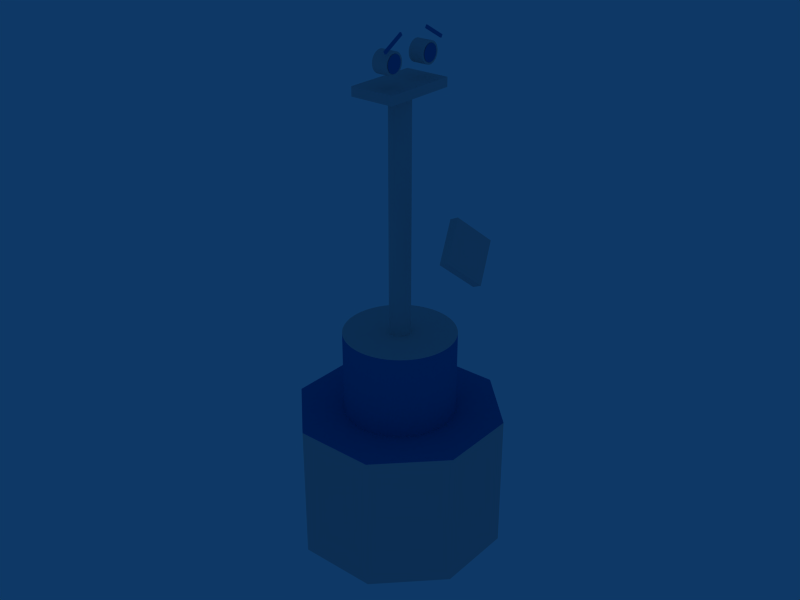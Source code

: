 # Source: robox.blend  (saved by Blender 2.46.0; exported with 4.5.12 LTS)
import bpy
from mathutils import Matrix  # noqa: F401  (used for matrix-valued properties, if any)

bpy.ops.wm.read_factory_settings(use_empty=True)
scene = bpy.context.scene
scene.name = 'Scene'

# ---- collections
col_collection_1 = bpy.data.collections.new('Collection 1'); scene.collection.children.link(col_collection_1)

# ---- materials (node trees are filled in below, after node groups)
mat_material_003 = bpy.data.materials.new('Material.003')
mat_material_003.alpha_threshold = 0.0
mat_material_003.diffuse_color = (0.0, 0.4688, 0.7465, 1.0)
mat_material_003.roughness = 0.5
mat_material_003.line_color = (0.0, 0.0, 0.0, 1.0)

# ---- material node trees

# ---- world
world_world = bpy.data.worlds.new('World'); scene.world = world_world
world_world.color = (0.05656, 0.2208, 0.4)
world_world.use_sun_shadow = False
world_world.sun_shadow_jitter_overblur = 0.0
world_world.cycles.sampling_method = 'MANUAL'
world_world.cycles.sample_map_resolution = 256

# ---- meshes
me_cylinder_002 = bpy.data.meshes.new('Cylinder.002')
me_cylinder_002.from_pydata([(0.2475, 0.2475, 0.0), (0.35, -1.139e-08, 0.0), (0.2475, -0.2475, 0.0), (-1.25e-08, -0.35, 0.0), (-0.2475, -0.2475, 0.0), (-0.35, 8.084e-09, 0.0), (-0.2475, 0.2475, 0.0), (-8.76e-08, 0.35, 0.0), (0.2475, 0.2475, 0.47), (0.35, 2.195e-07, 0.47), (0.2475, -0.2475, 0.47), (9.746e-09, -0.35, 0.47), (-0.2475, -0.2475, 0.47), (-0.35, 2.362e-07, 0.47), (-0.2475, 0.2475, 0.47), (4.743e-07, 0.35, 0.47), (1.809e-08, 3.91e-09, 0.0)], [], [(16, 0, 1), (16, 1, 2), (16, 2, 3), (16, 3, 4), (16, 4, 5), (16, 5, 6), (16, 6, 7), (7, 0, 16), (0, 8, 9, 1), (1, 9, 10, 2), (2, 10, 11, 3), (3, 11, 12, 4), (4, 12, 13, 5), (5, 13, 14, 6), (6, 14, 15, 7), (8, 0, 7, 15)])
me_cylinder_002.use_remesh_preserve_volume = False
me_cylinder_002.use_remesh_preserve_attributes = False
me_cylinder_002.use_mirror_vertex_groups = False
me_cylinder_002.update()
me_cube_001 = bpy.data.meshes.new('Cube.001')
me_cube_001.from_pydata([(1.0, 1.0, -1.0), (1.0, -1.0, -1.0), (-1.0, -1.0, -1.0), (-1.0, 1.0, -1.0), (1.0, 1.0, 1.0), (1.0, -1.0, 1.0), (-1.0, -1.0, 1.0), (-1.0, 1.0, 1.0)], [], [(0, 1, 2, 3), (4, 7, 6, 5), (0, 4, 5, 1), (1, 5, 6, 2), (2, 6, 7, 3), (4, 0, 3, 7)])
me_cube_001.use_remesh_preserve_volume = False
me_cube_001.use_remesh_preserve_attributes = False
me_cube_001.use_mirror_vertex_groups = False
me_cube_001.update()
me_cube_003 = bpy.data.meshes.new('Cube.003')
me_cube_003.from_pydata([(1.0, 1.0, -1.0), (1.0, -1.0, -1.0), (-1.0, -1.0, -1.0), (-1.0, 1.0, -1.0), (1.0, 1.0, 1.0), (1.0, -1.0, 1.0), (-1.0, -1.0, 1.0), (-1.0, 1.0, 1.0)], [], [(0, 1, 2, 3), (4, 7, 6, 5), (0, 4, 5, 1), (1, 5, 6, 2), (2, 6, 7, 3), (4, 0, 3, 7)])
me_cube_003.materials.append(mat_material_003)
me_cube_003.use_remesh_preserve_volume = False
me_cube_003.use_remesh_preserve_attributes = False
me_cube_003.use_mirror_vertex_groups = False
me_cube_003.update()
me_cube_002 = bpy.data.meshes.new('Cube.002')
me_cube_002.from_pydata([(1.0, 1.0, -1.0), (1.0, -1.0, -1.0), (-1.0, -1.0, -1.0), (-1.0, 1.0, -1.0), (1.0, 1.0, 1.0), (1.0, -1.0, 1.0), (-1.0, -1.0, 1.0), (-1.0, 1.0, 1.0)], [], [(0, 1, 2, 3), (4, 7, 6, 5), (0, 4, 5, 1), (1, 5, 6, 2), (2, 6, 7, 3), (4, 0, 3, 7)])
me_cube_002.materials.append(mat_material_003)
me_cube_002.use_remesh_preserve_volume = False
me_cube_002.use_remesh_preserve_attributes = False
me_cube_002.use_mirror_vertex_groups = False
me_cube_002.update()
me_cylinder_010 = bpy.data.meshes.new('Cylinder.010')
me_cylinder_010.from_pydata([(0.02475, 0.02475, -0.025), (0.0291, 0.01944, -0.025), (0.03234, 0.01339, -0.025), (0.03433, 0.006828, -0.025), (0.035, 2.642e-09, -0.025), (0.03433, -0.006828, -0.025), (0.03234, -0.01339, -0.025), (0.0291, -0.01944, -0.025), (0.02475, -0.02475, -0.025), (0.01944, -0.0291, -0.025), (0.01339, -0.03234, -0.025), (0.006828, -0.03433, -0.025), (-1.14e-08, -0.035, -0.025), (-0.006828, -0.03433, -0.025), (-0.01339, -0.03234, -0.025), (-0.01944, -0.0291, -0.025), (-0.02475, -0.02475, -0.025), (-0.0291, -0.01944, -0.025), (-0.03234, -0.01339, -0.025), (-0.03433, -0.006828, -0.025), (-0.035, 3.38e-08, -0.025), (-0.03433, 0.006828, -0.025), (-0.03234, 0.01339, -0.025), (-0.0291, 0.01944, -0.025), (-0.02475, 0.02475, -0.025), (-0.01944, 0.0291, -0.025), (-0.01339, 0.03234, -0.025), (-0.006828, 0.03433, -0.025), (5.619e-08, 0.035, -0.025), (0.006828, 0.03433, -0.025), (0.01339, 0.03234, -0.025), (0.01945, 0.0291, -0.025), (0.02475, 0.02475, 0.025), (0.0291, 0.01944, 0.025), (0.03234, 0.01339, 0.025), (0.03433, 0.006828, 0.025), (0.035, -7.858e-08, 0.025), (0.03433, -0.006828, 0.025), (0.03234, -0.01339, 0.025), (0.0291, -0.01944, 0.025), (0.02475, -0.02475, 0.025), (0.01944, -0.0291, 0.025), (0.01339, -0.03234, 0.025), (0.006828, -0.03433, 0.025), (3.254e-08, -0.035, 0.025), (-0.006828, -0.03433, 0.025), (-0.01339, -0.03234, 0.025), (-0.01944, -0.0291, 0.025), (-0.02475, -0.02475, 0.025), (-0.0291, -0.01945, 0.025), (-0.03234, -0.01339, 0.025), (-0.03433, -0.006828, 0.025), (-0.035, -1.437e-07, 0.025), (-0.03433, 0.006828, 0.025), (-0.03234, 0.01339, 0.025), (-0.0291, 0.01944, 0.025), (-0.02475, 0.02475, 0.025), (-0.01945, 0.0291, 0.025), (-0.01339, 0.03234, 0.025), (-0.006828, 0.03433, 0.025), (-2.548e-07, 0.035, 0.025), (0.006828, 0.03433, 0.025), (0.01339, 0.03234, 0.025), (0.01944, 0.0291, 0.025), (0.0, 0.0, -0.025), (0.0, 0.0, 0.025)], [], [(64, 0, 1), (65, 33, 32), (64, 1, 2), (65, 34, 33), (64, 2, 3), (65, 35, 34), (64, 3, 4), (65, 36, 35), (64, 4, 5), (65, 37, 36), (64, 5, 6), (65, 38, 37), (64, 6, 7), (65, 39, 38), (64, 7, 8), (65, 40, 39), (64, 8, 9), (65, 41, 40), (64, 9, 10), (65, 42, 41), (64, 10, 11), (65, 43, 42), (64, 11, 12), (65, 44, 43), (64, 12, 13), (65, 45, 44), (64, 13, 14), (65, 46, 45), (64, 14, 15), (65, 47, 46), (64, 15, 16), (65, 48, 47), (64, 16, 17), (65, 49, 48), (64, 17, 18), (65, 50, 49), (64, 18, 19), (65, 51, 50), (64, 19, 20), (65, 52, 51), (64, 20, 21), (65, 53, 52), (64, 21, 22), (65, 54, 53), (64, 22, 23), (65, 55, 54), (64, 23, 24), (65, 56, 55), (64, 24, 25), (65, 57, 56), (64, 25, 26), (65, 58, 57), (64, 26, 27), (65, 59, 58), (64, 27, 28), (65, 60, 59), (64, 28, 29), (65, 61, 60), (64, 29, 30), (65, 62, 61), (64, 30, 31), (65, 63, 62), (31, 0, 64), (65, 32, 63), (0, 32, 33, 1), (1, 33, 34, 2), (2, 34, 35, 3), (3, 35, 36, 4), (4, 36, 37, 5), (5, 37, 38, 6), (6, 38, 39, 7), (7, 39, 40, 8), (8, 40, 41, 9), (9, 41, 42, 10), (10, 42, 43, 11), (11, 43, 44, 12), (12, 44, 45, 13), (13, 45, 46, 14), (14, 46, 47, 15), (15, 47, 48, 16), (16, 48, 49, 17), (17, 49, 50, 18), (18, 50, 51, 19), (19, 51, 52, 20), (20, 52, 53, 21), (21, 53, 54, 22), (22, 54, 55, 23), (23, 55, 56, 24), (24, 56, 57, 25), (25, 57, 58, 26), (26, 58, 59, 27), (27, 59, 60, 28), (28, 60, 61, 29), (29, 61, 62, 30), (30, 62, 63, 31), (32, 0, 31, 63)])
me_cylinder_010.use_remesh_preserve_volume = False
me_cylinder_010.use_remesh_preserve_attributes = False
me_cylinder_010.use_mirror_vertex_groups = False
me_cylinder_010.update()
me_cylinder_011 = bpy.data.meshes.new('Cylinder.011')
me_cylinder_011.from_pydata([(0.02475, 0.02475, 7.451e-09), (0.0291, 0.01944, 7.451e-09), (0.03234, 0.01339, 7.451e-09), (0.03433, 0.006828, 7.451e-09), (0.035, -1.286e-08, 7.451e-09), (0.03433, -0.006828, 7.451e-09), (0.03234, -0.01339, 7.451e-09), (0.0291, -0.01944, 7.451e-09), (0.02475, -0.02475, 7.451e-09), (0.01944, -0.0291, 7.451e-09), (0.01339, -0.03234, 7.451e-09), (0.006828, -0.03433, 7.451e-09), (3.066e-08, -0.035, 7.451e-09), (-0.006828, -0.03433, 7.451e-09), (-0.01339, -0.03234, 7.451e-09), (-0.01944, -0.0291, 7.451e-09), (-0.02475, -0.02475, 7.451e-09), (-0.0291, -0.01944, 7.451e-09), (-0.03234, -0.01339, 7.451e-09), (-0.03433, -0.006828, 7.451e-09), (-0.035, -7.795e-08, 7.451e-09), (-0.03433, 0.006828, 7.451e-09), (-0.03234, 0.01339, 7.451e-09), (-0.0291, 0.01944, 7.451e-09), (-0.02475, 0.02475, 7.451e-09), (-0.01945, 0.0291, 7.451e-09), (-0.01339, 0.03234, 7.451e-09), (-0.006828, 0.03433, 7.451e-09), (-2.567e-07, 0.035, 7.451e-09), (0.006828, 0.03433, 7.451e-09), (0.01339, 0.03234, 7.451e-09), (0.01944, 0.0291, 7.451e-09), (-1.887e-09, 6.571e-08, 7.451e-09)], [], [(1, 0, 32), (32, 2, 1), (32, 3, 2), (32, 4, 3), (32, 5, 4), (32, 6, 5), (32, 7, 6), (32, 8, 7), (32, 9, 8), (32, 10, 9), (32, 11, 10), (32, 12, 11), (32, 13, 12), (32, 14, 13), (32, 15, 14), (32, 16, 15), (32, 17, 16), (32, 18, 17), (32, 19, 18), (32, 20, 19), (32, 21, 20), (32, 22, 21), (32, 23, 22), (32, 24, 23), (32, 25, 24), (32, 26, 25), (32, 27, 26), (32, 28, 27), (32, 29, 28), (32, 30, 29), (32, 31, 30), (32, 0, 31)])
me_cylinder_011.materials.append(mat_material_003)
me_cylinder_011.use_remesh_preserve_volume = False
me_cylinder_011.use_remesh_preserve_attributes = False
me_cylinder_011.use_mirror_vertex_groups = False
me_cylinder_011.update()
me_cylinder_008 = bpy.data.meshes.new('Cylinder.008')
me_cylinder_008.from_pydata([(0.02475, 0.02475, -0.025), (0.0291, 0.01944, -0.025), (0.03234, 0.01339, -0.025), (0.03433, 0.006828, -0.025), (0.035, 2.642e-09, -0.025), (0.03433, -0.006828, -0.025), (0.03234, -0.01339, -0.025), (0.0291, -0.01944, -0.025), (0.02475, -0.02475, -0.025), (0.01944, -0.0291, -0.025), (0.01339, -0.03234, -0.025), (0.006828, -0.03433, -0.025), (-1.14e-08, -0.035, -0.025), (-0.006828, -0.03433, -0.025), (-0.01339, -0.03234, -0.025), (-0.01944, -0.0291, -0.025), (-0.02475, -0.02475, -0.025), (-0.0291, -0.01944, -0.025), (-0.03234, -0.01339, -0.025), (-0.03433, -0.006828, -0.025), (-0.035, 3.38e-08, -0.025), (-0.03433, 0.006828, -0.025), (-0.03234, 0.01339, -0.025), (-0.0291, 0.01944, -0.025), (-0.02475, 0.02475, -0.025), (-0.01944, 0.0291, -0.025), (-0.01339, 0.03234, -0.025), (-0.006828, 0.03433, -0.025), (5.619e-08, 0.035, -0.025), (0.006828, 0.03433, -0.025), (0.01339, 0.03234, -0.025), (0.01945, 0.0291, -0.025), (0.02475, 0.02475, 0.025), (0.0291, 0.01944, 0.025), (0.03234, 0.01339, 0.025), (0.03433, 0.006828, 0.025), (0.035, -7.858e-08, 0.025), (0.03433, -0.006828, 0.025), (0.03234, -0.01339, 0.025), (0.0291, -0.01944, 0.025), (0.02475, -0.02475, 0.025), (0.01944, -0.0291, 0.025), (0.01339, -0.03234, 0.025), (0.006828, -0.03433, 0.025), (3.254e-08, -0.035, 0.025), (-0.006828, -0.03433, 0.025), (-0.01339, -0.03234, 0.025), (-0.01944, -0.0291, 0.025), (-0.02475, -0.02475, 0.025), (-0.0291, -0.01945, 0.025), (-0.03234, -0.01339, 0.025), (-0.03433, -0.006828, 0.025), (-0.035, -1.437e-07, 0.025), (-0.03433, 0.006828, 0.025), (-0.03234, 0.01339, 0.025), (-0.0291, 0.01944, 0.025), (-0.02475, 0.02475, 0.025), (-0.01945, 0.0291, 0.025), (-0.01339, 0.03234, 0.025), (-0.006828, 0.03433, 0.025), (-2.548e-07, 0.035, 0.025), (0.006828, 0.03433, 0.025), (0.01339, 0.03234, 0.025), (0.01944, 0.0291, 0.025), (0.0, 0.0, -0.025), (0.0, 0.0, 0.025)], [], [(64, 0, 1), (65, 33, 32), (64, 1, 2), (65, 34, 33), (64, 2, 3), (65, 35, 34), (64, 3, 4), (65, 36, 35), (64, 4, 5), (65, 37, 36), (64, 5, 6), (65, 38, 37), (64, 6, 7), (65, 39, 38), (64, 7, 8), (65, 40, 39), (64, 8, 9), (65, 41, 40), (64, 9, 10), (65, 42, 41), (64, 10, 11), (65, 43, 42), (64, 11, 12), (65, 44, 43), (64, 12, 13), (65, 45, 44), (64, 13, 14), (65, 46, 45), (64, 14, 15), (65, 47, 46), (64, 15, 16), (65, 48, 47), (64, 16, 17), (65, 49, 48), (64, 17, 18), (65, 50, 49), (64, 18, 19), (65, 51, 50), (64, 19, 20), (65, 52, 51), (64, 20, 21), (65, 53, 52), (64, 21, 22), (65, 54, 53), (64, 22, 23), (65, 55, 54), (64, 23, 24), (65, 56, 55), (64, 24, 25), (65, 57, 56), (64, 25, 26), (65, 58, 57), (64, 26, 27), (65, 59, 58), (64, 27, 28), (65, 60, 59), (64, 28, 29), (65, 61, 60), (64, 29, 30), (65, 62, 61), (64, 30, 31), (65, 63, 62), (31, 0, 64), (65, 32, 63), (0, 32, 33, 1), (1, 33, 34, 2), (2, 34, 35, 3), (3, 35, 36, 4), (4, 36, 37, 5), (5, 37, 38, 6), (6, 38, 39, 7), (7, 39, 40, 8), (8, 40, 41, 9), (9, 41, 42, 10), (10, 42, 43, 11), (11, 43, 44, 12), (12, 44, 45, 13), (13, 45, 46, 14), (14, 46, 47, 15), (15, 47, 48, 16), (16, 48, 49, 17), (17, 49, 50, 18), (18, 50, 51, 19), (19, 51, 52, 20), (20, 52, 53, 21), (21, 53, 54, 22), (22, 54, 55, 23), (23, 55, 56, 24), (24, 56, 57, 25), (25, 57, 58, 26), (26, 58, 59, 27), (27, 59, 60, 28), (28, 60, 61, 29), (29, 61, 62, 30), (30, 62, 63, 31), (32, 0, 31, 63)])
me_cylinder_008.use_remesh_preserve_volume = False
me_cylinder_008.use_remesh_preserve_attributes = False
me_cylinder_008.use_mirror_vertex_groups = False
me_cylinder_008.update()
me_cylinder_009 = bpy.data.meshes.new('Cylinder.009')
me_cylinder_009.from_pydata([(0.02475, 0.02475, 7.451e-09), (0.0291, 0.01944, 7.451e-09), (0.03234, 0.01339, 7.451e-09), (0.03433, 0.006828, 7.451e-09), (0.035, -1.286e-08, 7.451e-09), (0.03433, -0.006828, 7.451e-09), (0.03234, -0.01339, 7.451e-09), (0.0291, -0.01944, 7.451e-09), (0.02475, -0.02475, 7.451e-09), (0.01944, -0.0291, 7.451e-09), (0.01339, -0.03234, 7.451e-09), (0.006828, -0.03433, 7.451e-09), (3.066e-08, -0.035, 7.451e-09), (-0.006828, -0.03433, 7.451e-09), (-0.01339, -0.03234, 7.451e-09), (-0.01944, -0.0291, 7.451e-09), (-0.02475, -0.02475, 7.451e-09), (-0.0291, -0.01944, 7.451e-09), (-0.03234, -0.01339, 7.451e-09), (-0.03433, -0.006828, 7.451e-09), (-0.035, -7.795e-08, 7.451e-09), (-0.03433, 0.006828, 7.451e-09), (-0.03234, 0.01339, 7.451e-09), (-0.0291, 0.01944, 7.451e-09), (-0.02475, 0.02475, 7.451e-09), (-0.01945, 0.0291, 7.451e-09), (-0.01339, 0.03234, 7.451e-09), (-0.006828, 0.03433, 7.451e-09), (-2.567e-07, 0.035, 7.451e-09), (0.006828, 0.03433, 7.451e-09), (0.01339, 0.03234, 7.451e-09), (0.01944, 0.0291, 7.451e-09), (-1.887e-09, 6.571e-08, 7.451e-09)], [], [(1, 0, 32), (32, 2, 1), (32, 3, 2), (32, 4, 3), (32, 5, 4), (32, 6, 5), (32, 7, 6), (32, 8, 7), (32, 9, 8), (32, 10, 9), (32, 11, 10), (32, 12, 11), (32, 13, 12), (32, 14, 13), (32, 15, 14), (32, 16, 15), (32, 17, 16), (32, 18, 17), (32, 19, 18), (32, 20, 19), (32, 21, 20), (32, 22, 21), (32, 23, 22), (32, 24, 23), (32, 25, 24), (32, 26, 25), (32, 27, 26), (32, 28, 27), (32, 29, 28), (32, 30, 29), (32, 31, 30), (32, 0, 31)])
me_cylinder_009.materials.append(mat_material_003)
me_cylinder_009.use_remesh_preserve_volume = False
me_cylinder_009.use_remesh_preserve_attributes = False
me_cylinder_009.use_mirror_vertex_groups = False
me_cylinder_009.update()
me_cube = bpy.data.meshes.new('Cube')
me_cube.from_pydata([(1.0, 1.0, -1.0), (1.0, -1.0, -1.0), (-1.0, -1.0, -1.0), (-1.0, 1.0, -1.0), (1.0, 1.0, 1.0), (1.0, -1.0, 1.0), (-1.0, -1.0, 1.0), (-1.0, 1.0, 1.0)], [], [(0, 1, 2, 3), (4, 7, 6, 5), (0, 4, 5, 1), (1, 5, 6, 2), (2, 6, 7, 3), (4, 0, 3, 7)])
me_cube.use_remesh_preserve_volume = False
me_cube.use_remesh_preserve_attributes = False
me_cube.use_mirror_vertex_groups = False
me_cube.update()
me_cylinder_005 = bpy.data.meshes.new('Cylinder.005')
me_cylinder_005.from_pydata([(0.1308, 0.1308, 0.14), (0.143, 0.1174, 0.14), (0.1538, 0.1028, 0.14), (0.1632, 0.08721, 0.14), (0.1709, 0.0708, 0.14), (0.177, 0.0537, 0.14), (0.1814, 0.03609, 0.14), (0.1841, 0.01813, 0.14), (0.185, 1.261e-06, 0.14), (0.1841, -0.01813, 0.14), (0.1814, -0.03609, 0.14), (0.177, -0.0537, 0.14), (0.1709, -0.0708, 0.14), (0.1632, -0.08721, 0.14), (0.1538, -0.1028, 0.14), (0.143, -0.1174, 0.14), (0.1308, -0.1308, 0.14), (0.1174, -0.143, 0.14), (0.1028, -0.1538, 0.14), (0.08721, -0.1632, 0.14), (0.0708, -0.1709, 0.14), (0.0537, -0.177, 0.14), (0.03609, -0.1814, 0.14), (0.01813, -0.1841, 0.14), (5.249e-07, -0.185, 0.14), (-0.01813, -0.1841, 0.14), (-0.03609, -0.1814, 0.14), (-0.0537, -0.177, 0.14), (-0.0708, -0.1709, 0.14), (-0.08721, -0.1632, 0.14), (-0.1028, -0.1538, 0.14), (-0.1174, -0.143, 0.14), (-0.1308, -0.1308, 0.14), (-0.143, -0.1174, 0.14), (-0.1538, -0.1028, 0.14), (-0.1632, -0.08721, 0.14), (-0.1709, -0.0708, 0.14), (-0.177, -0.0537, 0.14), (-0.1814, -0.03609, 0.14), (-0.1841, -0.01813, 0.14), (-0.185, 2.992e-07, 0.14), (-0.1841, 0.01813, 0.14), (-0.1814, 0.03609, 0.14), (-0.177, 0.0537, 0.14), (-0.1709, 0.0708, 0.14), (-0.1632, 0.08721, 0.14), (-0.1538, 0.1028, 0.14), (-0.143, 0.1174, 0.14), (-0.1308, 0.1308, 0.14), (-0.1174, 0.143, 0.14), (-0.1028, 0.1538, 0.14), (-0.08721, 0.1632, 0.14), (-0.0708, 0.1709, 0.14), (-0.0537, 0.177, 0.14), (-0.03609, 0.1814, 0.14), (-0.01813, 0.1841, 0.14), (1.123e-06, 0.185, 0.14), (0.01813, 0.1841, 0.14), (0.03609, 0.1814, 0.14), (0.0537, 0.177, 0.14), (0.0708, 0.1709, 0.14), (0.08721, 0.1632, 0.14), (0.1028, 0.1538, 0.14), (0.1174, 0.143, 0.14), (0.0, 0.0, 0.14)], [], [(1, 0, 64), (64, 2, 1), (64, 3, 2), (64, 4, 3), (64, 5, 4), (64, 6, 5), (64, 7, 6), (64, 8, 7), (64, 9, 8), (64, 10, 9), (64, 11, 10), (64, 12, 11), (64, 13, 12), (64, 14, 13), (64, 15, 14), (64, 16, 15), (64, 17, 16), (64, 18, 17), (64, 19, 18), (64, 20, 19), (64, 21, 20), (64, 22, 21), (64, 23, 22), (64, 24, 23), (64, 25, 24), (64, 26, 25), (64, 27, 26), (64, 28, 27), (64, 29, 28), (64, 30, 29), (64, 31, 30), (64, 32, 31), (64, 33, 32), (64, 34, 33), (64, 35, 34), (64, 36, 35), (64, 37, 36), (64, 38, 37), (64, 39, 38), (64, 40, 39), (64, 41, 40), (64, 42, 41), (64, 43, 42), (64, 44, 43), (64, 45, 44), (64, 46, 45), (64, 47, 46), (64, 48, 47), (64, 49, 48), (64, 50, 49), (64, 51, 50), (64, 52, 51), (64, 53, 52), (64, 54, 53), (64, 55, 54), (64, 56, 55), (64, 57, 56), (64, 58, 57), (64, 59, 58), (64, 60, 59), (64, 61, 60), (64, 62, 61), (64, 63, 62), (64, 0, 63)])
me_cylinder_005.use_remesh_preserve_volume = False
me_cylinder_005.use_remesh_preserve_attributes = False
me_cylinder_005.use_mirror_vertex_groups = False
me_cylinder_005.update()
me_cylinder_004 = bpy.data.meshes.new('Cylinder.004')
me_cylinder_004.from_pydata([(0.2475, 0.2475, 0.47), (0.35, 2.195e-07, 0.47), (0.2475, -0.2475, 0.47), (9.746e-09, -0.35, 0.47), (-0.2475, -0.2475, 0.47), (-0.35, 2.362e-07, 0.47), (-0.2475, 0.2475, 0.47), (4.743e-07, 0.35, 0.47), (1.809e-08, 3.91e-09, 0.47), (4.743e-07, 0.35, 0.47), (-0.2475, 0.2475, 0.47), (-0.35, 2.362e-07, 0.47), (-0.2475, -0.2475, 0.47), (9.746e-09, -0.35, 0.47), (0.2475, -0.2475, 0.47), (0.35, 2.195e-07, 0.47), (0.2475, 0.2475, 0.47)], [(0, 1), (1, 2), (2, 3), (3, 4), (4, 5), (5, 6), (6, 7), (0, 7)], [(8, 16, 9), (8, 9, 10), (8, 10, 11), (8, 11, 12), (8, 12, 13), (8, 13, 14), (8, 14, 15), (8, 15, 16)])
me_cylinder_004.materials.append(mat_material_003)
me_cylinder_004.use_remesh_preserve_volume = False
me_cylinder_004.use_remesh_preserve_attributes = False
me_cylinder_004.use_mirror_vertex_groups = False
me_cylinder_004.update()
me_cylinder_003 = bpy.data.meshes.new('Cylinder.003')
me_cylinder_003.from_pydata([(0.02475, 0.02475, -0.4), (0.02706, 0.0222, -0.4), (0.0291, 0.01944, -0.4), (0.03087, 0.0165, -0.4), (0.03234, 0.01339, -0.4), (0.03349, 0.01016, -0.4), (0.03433, 0.006828, -0.4), (0.03483, 0.003431, -0.4), (0.035, -5.702e-09, -0.4), (0.03483, -0.003431, -0.4), (0.03433, -0.006828, -0.4), (0.03349, -0.01016, -0.4), (0.03234, -0.01339, -0.4), (0.03087, -0.0165, -0.4), (0.0291, -0.01944, -0.4), (0.02706, -0.0222, -0.4), (0.02475, -0.02475, -0.4), (0.0222, -0.02706, -0.4), (0.01944, -0.0291, -0.4), (0.0165, -0.03087, -0.4), (0.01339, -0.03234, -0.4), (0.01016, -0.03349, -0.4), (0.006828, -0.03433, -0.4), (0.003431, -0.03483, -0.4), (-2.809e-08, -0.035, -0.4), (-0.003431, -0.03483, -0.4), (-0.006828, -0.03433, -0.4), (-0.01016, -0.03349, -0.4), (-0.01339, -0.03234, -0.4), (-0.0165, -0.03087, -0.4), (-0.01944, -0.0291, -0.4), (-0.0222, -0.02706, -0.4), (-0.02475, -0.02475, -0.4), (-0.02706, -0.0222, -0.4), (-0.0291, -0.01944, -0.4), (-0.03087, -0.0165, -0.4), (-0.03234, -0.01339, -0.4), (-0.03349, -0.01016, -0.4), (-0.03433, -0.006828, -0.4), (-0.03483, -0.003431, -0.4), (-0.035, -1.627e-08, -0.4), (-0.03483, 0.003431, -0.4), (-0.03433, 0.006828, -0.4), (-0.03349, 0.01016, -0.4), (-0.03234, 0.01339, -0.4), (-0.03087, 0.0165, -0.4), (-0.0291, 0.01944, -0.4), (-0.02706, 0.0222, -0.4), (-0.02475, 0.02475, -0.4), (-0.0222, 0.02706, -0.4), (-0.01945, 0.0291, -0.4), (-0.0165, 0.03087, -0.4), (-0.01339, 0.03234, -0.4), (-0.01016, 0.03349, -0.4), (-0.006828, 0.03433, -0.4), (-0.003431, 0.03483, -0.4), (-1.274e-07, 0.035, -0.4), (0.00343, 0.03483, -0.4), (0.006828, 0.03433, -0.4), (0.01016, 0.03349, -0.4), (0.01339, 0.03234, -0.4), (0.0165, 0.03087, -0.4), (0.01944, 0.0291, -0.4), (0.0222, 0.02706, -0.4), (0.02475, 0.02475, 0.4), (0.02706, 0.0222, 0.4), (0.0291, 0.01945, 0.4), (0.03087, 0.0165, 0.4), (0.03234, 0.01339, 0.4), (0.03349, 0.01016, 0.4), (0.03433, 0.006828, 0.4), (0.03483, 0.003431, 0.4), (0.035, 2.385e-07, 0.4), (0.03483, -0.00343, 0.4), (0.03433, -0.006828, 0.4), (0.03349, -0.01016, 0.4), (0.03234, -0.01339, 0.4), (0.03087, -0.0165, 0.4), (0.0291, -0.01944, 0.4), (0.02706, -0.0222, 0.4), (0.02475, -0.02475, 0.4), (0.0222, -0.02706, 0.4), (0.01945, -0.0291, 0.4), (0.0165, -0.03087, 0.4), (0.01339, -0.03234, 0.4), (0.01016, -0.03349, 0.4), (0.006828, -0.03433, 0.4), (0.003431, -0.03483, 0.4), (9.93e-08, -0.035, 0.4), (-0.003431, -0.03483, 0.4), (-0.006828, -0.03433, 0.4), (-0.01016, -0.03349, 0.4), (-0.01339, -0.03234, 0.4), (-0.0165, -0.03087, 0.4), (-0.01944, -0.0291, 0.4), (-0.0222, -0.02706, 0.4), (-0.02475, -0.02475, 0.4), (-0.02706, -0.0222, 0.4), (-0.0291, -0.01944, 0.4), (-0.03087, -0.0165, 0.4), (-0.03234, -0.01339, 0.4), (-0.03349, -0.01016, 0.4), (-0.03433, -0.006828, 0.4), (-0.03483, -0.003431, 0.4), (-0.035, 5.66e-08, 0.4), (-0.03483, 0.003431, 0.4), (-0.03433, 0.006828, 0.4), (-0.03349, 0.01016, 0.4), (-0.03234, 0.01339, 0.4), (-0.03087, 0.0165, 0.4), (-0.0291, 0.01945, 0.4), (-0.02706, 0.0222, 0.4), (-0.02475, 0.02475, 0.4), (-0.0222, 0.02706, 0.4), (-0.01944, 0.0291, 0.4), (-0.0165, 0.03087, 0.4), (-0.01339, 0.03234, 0.4), (-0.01016, 0.03349, 0.4), (-0.006828, 0.03433, 0.4), (-0.00343, 0.03483, 0.4), (2.125e-07, 0.035, 0.4), (0.003431, 0.03483, 0.4), (0.006828, 0.03433, 0.4), (0.01016, 0.03349, 0.4), (0.01339, 0.03234, 0.4), (0.0165, 0.03087, 0.4), (0.01945, 0.0291, 0.4), (0.0222, 0.02706, 0.4), (0.0, 0.0, -0.4), (0.0, 0.0, 0.4)], [], [(128, 0, 1), (129, 65, 64), (128, 1, 2), (129, 66, 65), (128, 2, 3), (129, 67, 66), (128, 3, 4), (129, 68, 67), (128, 4, 5), (129, 69, 68), (128, 5, 6), (129, 70, 69), (128, 6, 7), (129, 71, 70), (128, 7, 8), (129, 72, 71), (128, 8, 9), (129, 73, 72), (128, 9, 10), (129, 74, 73), (128, 10, 11), (129, 75, 74), (128, 11, 12), (129, 76, 75), (128, 12, 13), (129, 77, 76), (128, 13, 14), (129, 78, 77), (128, 14, 15), (129, 79, 78), (128, 15, 16), (129, 80, 79), (128, 16, 17), (129, 81, 80), (128, 17, 18), (129, 82, 81), (128, 18, 19), (129, 83, 82), (128, 19, 20), (129, 84, 83), (128, 20, 21), (129, 85, 84), (128, 21, 22), (129, 86, 85), (128, 22, 23), (129, 87, 86), (128, 23, 24), (129, 88, 87), (128, 24, 25), (129, 89, 88), (128, 25, 26), (129, 90, 89), (128, 26, 27), (129, 91, 90), (128, 27, 28), (129, 92, 91), (128, 28, 29), (129, 93, 92), (128, 29, 30), (129, 94, 93), (128, 30, 31), (129, 95, 94), (128, 31, 32), (129, 96, 95), (128, 32, 33), (129, 97, 96), (128, 33, 34), (129, 98, 97), (128, 34, 35), (129, 99, 98), (128, 35, 36), (129, 100, 99), (128, 36, 37), (129, 101, 100), (128, 37, 38), (129, 102, 101), (128, 38, 39), (129, 103, 102), (128, 39, 40), (129, 104, 103), (128, 40, 41), (129, 105, 104), (128, 41, 42), (129, 106, 105), (128, 42, 43), (129, 107, 106), (128, 43, 44), (129, 108, 107), (128, 44, 45), (129, 109, 108), (128, 45, 46), (129, 110, 109), (128, 46, 47), (129, 111, 110), (128, 47, 48), (129, 112, 111), (128, 48, 49), (129, 113, 112), (128, 49, 50), (129, 114, 113), (128, 50, 51), (129, 115, 114), (128, 51, 52), (129, 116, 115), (128, 52, 53), (129, 117, 116), (128, 53, 54), (129, 118, 117), (128, 54, 55), (129, 119, 118), (128, 55, 56), (129, 120, 119), (128, 56, 57), (129, 121, 120), (128, 57, 58), (129, 122, 121), (128, 58, 59), (129, 123, 122), (128, 59, 60), (129, 124, 123), (128, 60, 61), (129, 125, 124), (128, 61, 62), (129, 126, 125), (128, 62, 63), (129, 127, 126), (63, 0, 128), (129, 64, 127), (0, 64, 65, 1), (1, 65, 66, 2), (2, 66, 67, 3), (3, 67, 68, 4), (4, 68, 69, 5), (5, 69, 70, 6), (6, 70, 71, 7), (7, 71, 72, 8), (8, 72, 73, 9), (9, 73, 74, 10), (10, 74, 75, 11), (11, 75, 76, 12), (12, 76, 77, 13), (13, 77, 78, 14), (14, 78, 79, 15), (15, 79, 80, 16), (16, 80, 81, 17), (17, 81, 82, 18), (18, 82, 83, 19), (19, 83, 84, 20), (20, 84, 85, 21), (21, 85, 86, 22), (22, 86, 87, 23), (23, 87, 88, 24), (24, 88, 89, 25), (25, 89, 90, 26), (26, 90, 91, 27), (27, 91, 92, 28), (28, 92, 93, 29), (29, 93, 94, 30), (30, 94, 95, 31), (31, 95, 96, 32), (32, 96, 97, 33), (33, 97, 98, 34), (34, 98, 99, 35), (35, 99, 100, 36), (36, 100, 101, 37), (37, 101, 102, 38), (38, 102, 103, 39), (39, 103, 104, 40), (40, 104, 105, 41), (41, 105, 106, 42), (42, 106, 107, 43), (43, 107, 108, 44), (44, 108, 109, 45), (45, 109, 110, 46), (46, 110, 111, 47), (47, 111, 112, 48), (48, 112, 113, 49), (49, 113, 114, 50), (50, 114, 115, 51), (51, 115, 116, 52), (52, 116, 117, 53), (53, 117, 118, 54), (54, 118, 119, 55), (55, 119, 120, 56), (56, 120, 121, 57), (57, 121, 122, 58), (58, 122, 123, 59), (59, 123, 124, 60), (60, 124, 125, 61), (61, 125, 126, 62), (62, 126, 127, 63), (64, 0, 63, 127)])
me_cylinder_003.use_remesh_preserve_volume = False
me_cylinder_003.use_remesh_preserve_attributes = False
me_cylinder_003.use_mirror_vertex_groups = False
me_cylinder_003.update()
me_cylinder_001 = bpy.data.meshes.new('Cylinder.001')
me_cylinder_001.from_pydata([(0.1308, 0.1308, -0.14), (0.143, 0.1174, -0.14), (0.1538, 0.1028, -0.14), (0.1632, 0.08721, -0.14), (0.1709, 0.0708, -0.14), (0.177, 0.0537, -0.14), (0.1814, 0.03609, -0.14), (0.1841, 0.01813, -0.14), (0.185, -3.014e-08, -0.14), (0.1841, -0.01813, -0.14), (0.1814, -0.03609, -0.14), (0.177, -0.0537, -0.14), (0.1709, -0.0708, -0.14), (0.1632, -0.08721, -0.14), (0.1538, -0.1028, -0.14), (0.143, -0.1174, -0.14), (0.1308, -0.1308, -0.14), (0.1174, -0.143, -0.14), (0.1028, -0.1538, -0.14), (0.08721, -0.1632, -0.14), (0.0708, -0.1709, -0.14), (0.0537, -0.177, -0.14), (0.03609, -0.1814, -0.14), (0.01813, -0.1841, -0.14), (-1.485e-07, -0.185, -0.14), (-0.01813, -0.1841, -0.14), (-0.03609, -0.1814, -0.14), (-0.0537, -0.177, -0.14), (-0.0708, -0.1709, -0.14), (-0.08721, -0.1632, -0.14), (-0.1028, -0.1538, -0.14), (-0.1174, -0.143, -0.14), (-0.1308, -0.1308, -0.14), (-0.143, -0.1174, -0.14), (-0.1538, -0.1028, -0.14), (-0.1632, -0.08721, -0.14), (-0.1709, -0.0708, -0.14), (-0.177, -0.0537, -0.14), (-0.1814, -0.03609, -0.14), (-0.1841, -0.01813, -0.14), (-0.185, -8.601e-08, -0.14), (-0.1841, 0.01813, -0.14), (-0.1814, 0.03609, -0.14), (-0.177, 0.0537, -0.14), (-0.1709, 0.0708, -0.14), (-0.1632, 0.08721, -0.14), (-0.1538, 0.1028, -0.14), (-0.143, 0.1174, -0.14), (-0.1308, 0.1308, -0.14), (-0.1174, 0.143, -0.14), (-0.1028, 0.1538, -0.14), (-0.08721, 0.1632, -0.14), (-0.0708, 0.1709, -0.14), (-0.0537, 0.177, -0.14), (-0.03609, 0.1814, -0.14), (-0.01813, 0.1841, -0.14), (-6.734e-07, 0.185, -0.14), (0.01813, 0.1841, -0.14), (0.03609, 0.1814, -0.14), (0.0537, 0.177, -0.14), (0.0708, 0.1709, -0.14), (0.08721, 0.1632, -0.14), (0.1028, 0.1538, -0.14), (0.1174, 0.143, -0.14), (0.1308, 0.1308, 0.14), (0.143, 0.1174, 0.14), (0.1538, 0.1028, 0.14), (0.1632, 0.08721, 0.14), (0.1709, 0.0708, 0.14), (0.177, 0.0537, 0.14), (0.1814, 0.03609, 0.14), (0.1841, 0.01813, 0.14), (0.185, 1.261e-06, 0.14), (0.1841, -0.01813, 0.14), (0.1814, -0.03609, 0.14), (0.177, -0.0537, 0.14), (0.1709, -0.0708, 0.14), (0.1632, -0.08721, 0.14), (0.1538, -0.1028, 0.14), (0.143, -0.1174, 0.14), (0.1308, -0.1308, 0.14), (0.1174, -0.143, 0.14), (0.1028, -0.1538, 0.14), (0.08721, -0.1632, 0.14), (0.0708, -0.1709, 0.14), (0.0537, -0.177, 0.14), (0.03609, -0.1814, 0.14), (0.01813, -0.1841, 0.14), (5.249e-07, -0.185, 0.14), (-0.01813, -0.1841, 0.14), (-0.03609, -0.1814, 0.14), (-0.0537, -0.177, 0.14), (-0.0708, -0.1709, 0.14), (-0.08721, -0.1632, 0.14), (-0.1028, -0.1538, 0.14), (-0.1174, -0.143, 0.14), (-0.1308, -0.1308, 0.14), (-0.143, -0.1174, 0.14), (-0.1538, -0.1028, 0.14), (-0.1632, -0.08721, 0.14), (-0.1709, -0.0708, 0.14), (-0.177, -0.0537, 0.14), (-0.1814, -0.03609, 0.14), (-0.1841, -0.01813, 0.14), (-0.185, 2.992e-07, 0.14), (-0.1841, 0.01813, 0.14), (-0.1814, 0.03609, 0.14), (-0.177, 0.0537, 0.14), (-0.1709, 0.0708, 0.14), (-0.1632, 0.08721, 0.14), (-0.1538, 0.1028, 0.14), (-0.143, 0.1174, 0.14), (-0.1308, 0.1308, 0.14), (-0.1174, 0.143, 0.14), (-0.1028, 0.1538, 0.14), (-0.08721, 0.1632, 0.14), (-0.0708, 0.1709, 0.14), (-0.0537, 0.177, 0.14), (-0.03609, 0.1814, 0.14), (-0.01813, 0.1841, 0.14), (1.123e-06, 0.185, 0.14), (0.01813, 0.1841, 0.14), (0.03609, 0.1814, 0.14), (0.0537, 0.177, 0.14), (0.0708, 0.1709, 0.14), (0.08721, 0.1632, 0.14), (0.1028, 0.1538, 0.14), (0.1174, 0.143, 0.14), (0.0, 0.0, -0.14)], [], [(128, 0, 1), (128, 1, 2), (128, 2, 3), (128, 3, 4), (128, 4, 5), (128, 5, 6), (128, 6, 7), (128, 7, 8), (128, 8, 9), (128, 9, 10), (128, 10, 11), (128, 11, 12), (128, 12, 13), (128, 13, 14), (128, 14, 15), (128, 15, 16), (128, 16, 17), (128, 17, 18), (128, 18, 19), (128, 19, 20), (128, 20, 21), (128, 21, 22), (128, 22, 23), (128, 23, 24), (128, 24, 25), (128, 25, 26), (128, 26, 27), (128, 27, 28), (128, 28, 29), (128, 29, 30), (128, 30, 31), (128, 31, 32), (128, 32, 33), (128, 33, 34), (128, 34, 35), (128, 35, 36), (128, 36, 37), (128, 37, 38), (128, 38, 39), (128, 39, 40), (128, 40, 41), (128, 41, 42), (128, 42, 43), (128, 43, 44), (128, 44, 45), (128, 45, 46), (128, 46, 47), (128, 47, 48), (128, 48, 49), (128, 49, 50), (128, 50, 51), (128, 51, 52), (128, 52, 53), (128, 53, 54), (128, 54, 55), (128, 55, 56), (128, 56, 57), (128, 57, 58), (128, 58, 59), (128, 59, 60), (128, 60, 61), (128, 61, 62), (128, 62, 63), (63, 0, 128), (0, 64, 65, 1), (1, 65, 66, 2), (2, 66, 67, 3), (3, 67, 68, 4), (4, 68, 69, 5), (5, 69, 70, 6), (6, 70, 71, 7), (7, 71, 72, 8), (8, 72, 73, 9), (9, 73, 74, 10), (10, 74, 75, 11), (11, 75, 76, 12), (12, 76, 77, 13), (13, 77, 78, 14), (14, 78, 79, 15), (15, 79, 80, 16), (16, 80, 81, 17), (17, 81, 82, 18), (18, 82, 83, 19), (19, 83, 84, 20), (20, 84, 85, 21), (21, 85, 86, 22), (22, 86, 87, 23), (23, 87, 88, 24), (24, 88, 89, 25), (25, 89, 90, 26), (26, 90, 91, 27), (27, 91, 92, 28), (28, 92, 93, 29), (29, 93, 94, 30), (30, 94, 95, 31), (31, 95, 96, 32), (32, 96, 97, 33), (33, 97, 98, 34), (34, 98, 99, 35), (35, 99, 100, 36), (36, 100, 101, 37), (37, 101, 102, 38), (38, 102, 103, 39), (39, 103, 104, 40), (40, 104, 105, 41), (41, 105, 106, 42), (42, 106, 107, 43), (43, 107, 108, 44), (44, 108, 109, 45), (45, 109, 110, 46), (46, 110, 111, 47), (47, 111, 112, 48), (48, 112, 113, 49), (49, 113, 114, 50), (50, 114, 115, 51), (51, 115, 116, 52), (52, 116, 117, 53), (53, 117, 118, 54), (54, 118, 119, 55), (55, 119, 120, 56), (56, 120, 121, 57), (57, 121, 122, 58), (58, 122, 123, 59), (59, 123, 124, 60), (60, 124, 125, 61), (61, 125, 126, 62), (62, 126, 127, 63), (64, 0, 63, 127)])
me_cylinder_001.materials.append(mat_material_003)
me_cylinder_001.use_remesh_preserve_volume = False
me_cylinder_001.use_remesh_preserve_attributes = False
me_cylinder_001.use_mirror_vertex_groups = False
me_cylinder_001.update()

# ---- objects
ob_cylinder = bpy.data.objects.new('Cylinder', me_cylinder_002)
ob_cube_001 = bpy.data.objects.new('Cube.001', me_cube_001)
ob_cube_003 = bpy.data.objects.new('Cube.003', me_cube_003)
ob_cube_002 = bpy.data.objects.new('Cube.002', me_cube_002)
ob_cylinder_005 = bpy.data.objects.new('Cylinder.005', me_cylinder_010)
ob_cylinder_006 = bpy.data.objects.new('Cylinder.006', me_cylinder_011)
ob_cylinder_008 = bpy.data.objects.new('Cylinder.008', me_cylinder_008)
ob_cylinder_009 = bpy.data.objects.new('Cylinder.009', me_cylinder_009)
ob_cube = bpy.data.objects.new('Cube', me_cube)
ob_cylinder_004 = bpy.data.objects.new('Cylinder.004', me_cylinder_005)
ob_cylinder_003 = bpy.data.objects.new('Cylinder.003', me_cylinder_004)
ob_cylinder_002 = bpy.data.objects.new('Cylinder.002', me_cylinder_003)
ob_cylinder_001 = bpy.data.objects.new('Cylinder.001', me_cylinder_001)

# ---- transforms, parenting, visibility, modifiers, constraints
ob_cylinder.location = (0.0, 0.0, 0.0)
ob_cylinder.rotation_euler = (0.0, -0.0, -0.3927)
ob_cylinder.lock_rotations_4d = False
ob_cylinder.empty_display_type = 'ARROWS'
ob_cylinder.color = (0.0, 0.0, 0.0, 1.0)
ob_cylinder.lineart.crease_threshold = 0.0
ob_cube_001.parent = ob_cylinder
ob_cube_001.matrix_parent_inverse = Matrix(((0.9239, -0.3827, 0.0, 0.0), (0.3827, 0.9239, 0.0, 0.0), (0.0, 0.0, 1.0, 0.0), (0.0, 0.0, 0.0, 1.0)))
ob_cube_001.location = (0.25, 0.0, 1.1)
ob_cube_001.rotation_euler = (-0.7854, -0.4363, 0.0)
ob_cube_001.scale = (0.015, 0.075, 0.075)
ob_cube_001.lock_rotations_4d = False
ob_cube_001.empty_display_type = 'ARROWS'
ob_cube_001.color = (0.0, 0.0, 0.0, 1.0)
ob_cube_001.lineart.crease_threshold = 0.0
ob_cube_003.parent = ob_cylinder
ob_cube_003.matrix_parent_inverse = Matrix(((0.9239, -0.3827, 0.0, 0.0), (0.3827, 0.9239, 0.0, 0.0), (0.0, 0.0, 1.0, 0.0), (0.0, 0.0, 0.0, 1.0)))
ob_cube_003.location = (0.05, 0.09, 1.7)
ob_cube_003.rotation_euler = (-0.5236, -0.0, 0.0)
ob_cube_003.scale = (0.0025, 0.04, 0.005)
ob_cube_003.lock_rotations_4d = False
ob_cube_003.empty_display_type = 'ARROWS'
ob_cube_003.color = (0.0, 0.0, 0.0, 1.0)
ob_cube_003.lineart.crease_threshold = 0.0
ob_cube_002.parent = ob_cylinder
ob_cube_002.matrix_parent_inverse = Matrix(((0.9239, -0.3827, 0.0, 0.0), (0.3827, 0.9239, 0.0, 0.0), (0.0, 0.0, 1.0, 0.0), (0.0, 0.0, 0.0, 1.0)))
ob_cube_002.location = (0.05, -0.09, 1.7)
ob_cube_002.rotation_euler = (0.5236, -0.0, 0.0)
ob_cube_002.scale = (0.0025, 0.04, 0.005)
ob_cube_002.lock_rotations_4d = False
ob_cube_002.empty_display_type = 'ARROWS'
ob_cube_002.color = (0.0, 0.0, 0.0, 1.0)
ob_cube_002.lineart.crease_threshold = 0.0
ob_cylinder_005.parent = ob_cylinder
ob_cylinder_005.matrix_parent_inverse = Matrix(((0.9239, -0.3827, 0.0, 0.0), (0.3827, 0.9239, 0.0, 0.0), (0.0, 0.0, 1.0, 0.0), (0.0, 0.0, 0.0, 1.0)))
ob_cylinder_005.location = (0.02, -0.08, 1.64)
ob_cylinder_005.rotation_euler = (-0.0, 1.571, 0.0)
ob_cylinder_005.lock_rotations_4d = False
ob_cylinder_005.empty_display_type = 'ARROWS'
ob_cylinder_005.color = (0.0, 0.0, 0.0, 1.0)
ob_cylinder_005.lineart.crease_threshold = 0.0
ob_cylinder_006.parent = ob_cylinder_005
ob_cylinder_006.matrix_parent_inverse = Matrix(((7.55e-08, 0.0, -1.0, 1.649), (0.0, 1.0, 0.0, 0.1682), (1.0, 0.0, 7.544e-08, -0.02), (0.0, 0.0, 0.0, 1.0)))
ob_cylinder_006.location = (0.046, -0.1682, 1.649)
ob_cylinder_006.rotation_euler = (-0.0, 1.571, 0.0)
ob_cylinder_006.scale = (0.8, 0.8, 0.8)
ob_cylinder_006.lock_rotations_4d = False
ob_cylinder_006.empty_display_type = 'ARROWS'
ob_cylinder_006.color = (0.0, 0.0, 0.0, 1.0)
ob_cylinder_006.lineart.crease_threshold = 0.0
ob_cylinder_008.parent = ob_cylinder
ob_cylinder_008.matrix_parent_inverse = Matrix(((0.9239, -0.3827, 0.0, 0.0), (0.3827, 0.9239, 0.0, 0.0), (0.0, 0.0, 1.0, 0.0), (0.0, 0.0, 0.0, 1.0)))
ob_cylinder_008.location = (0.02, 0.08, 1.64)
ob_cylinder_008.rotation_euler = (-0.0, 1.571, 0.0)
ob_cylinder_008.lock_rotations_4d = False
ob_cylinder_008.empty_display_type = 'ARROWS'
ob_cylinder_008.color = (0.0, 0.0, 0.0, 1.0)
ob_cylinder_008.lineart.crease_threshold = 0.0
ob_cylinder_009.parent = ob_cylinder_008
ob_cylinder_009.matrix_parent_inverse = Matrix(((7.55e-08, 0.0, -1.0, 1.641), (0.0, 1.0, 0.0, -0.1767), (1.0, 0.0, 7.55e-08, -1.239e-07), (0.0, 0.0, 0.0, 1.0)))
ob_cylinder_009.location = (0.026, 0.1767, 1.641)
ob_cylinder_009.rotation_euler = (-0.0, 1.571, 0.0)
ob_cylinder_009.scale = (0.8, 0.8, 0.8)
ob_cylinder_009.lock_rotations_4d = False
ob_cylinder_009.empty_display_type = 'ARROWS'
ob_cylinder_009.color = (0.0, 0.0, 0.0, 1.0)
ob_cylinder_009.lineart.crease_threshold = 0.0
ob_cube.parent = ob_cylinder
ob_cube.matrix_parent_inverse = Matrix(((0.9239, -0.3827, 0.0, 0.0), (0.3827, 0.9239, 0.0, 0.0), (0.0, 0.0, 1.0, 0.0), (0.0, 0.0, 0.0, 1.0)))
ob_cube.location = (0.0, 0.0, 1.55)
ob_cube.scale = (0.075, 0.125, 0.015)
ob_cube.lock_rotations_4d = False
ob_cube.empty_display_type = 'ARROWS'
ob_cube.color = (0.0, 0.0, 0.0, 1.0)
ob_cube.lineart.crease_threshold = 0.0
ob_cylinder_004.parent = ob_cylinder
ob_cylinder_004.matrix_parent_inverse = Matrix(((0.9239, -0.3827, 0.0, 1.809e-08), (0.3827, 0.9239, 0.0, 3.91e-09), (0.0, 0.0, 1.0, 0.0), (0.0, 0.0, 0.0, 1.0)))
ob_cylinder_004.location = (0.0, 0.0, 0.61)
ob_cylinder_004.lock_rotations_4d = False
ob_cylinder_004.empty_display_type = 'ARROWS'
ob_cylinder_004.color = (0.0, 0.0, 0.0, 1.0)
ob_cylinder_004.lineart.crease_threshold = 0.0
ob_cylinder_003.parent = ob_cylinder
ob_cylinder_003.matrix_parent_inverse = Matrix(((0.9239, -0.3827, 0.0, 1.809e-08), (0.3827, 0.9239, 0.0, 3.91e-09), (0.0, 0.0, 1.0, 0.0), (0.0, 0.0, 0.0, 1.0)))
ob_cylinder_003.location = (-1.821e-08, 3.311e-09, 0.0)
ob_cylinder_003.rotation_euler = (0.0, -0.0, -0.3927)
ob_cylinder_003.lock_rotations_4d = False
ob_cylinder_003.empty_display_type = 'ARROWS'
ob_cylinder_003.color = (0.0, 0.0, 0.0, 1.0)
ob_cylinder_003.lineart.crease_threshold = 0.0
ob_cylinder_002.parent = ob_cylinder
ob_cylinder_002.matrix_parent_inverse = Matrix(((0.9239, -0.3827, 0.0, 1.809e-08), (0.3827, 0.9239, 0.0, 3.91e-09), (0.0, 0.0, 1.0, 0.0), (0.0, 0.0, 0.0, 1.0)))
ob_cylinder_002.location = (0.0, 0.0, 1.15)
ob_cylinder_002.lock_rotations_4d = False
ob_cylinder_002.empty_display_type = 'ARROWS'
ob_cylinder_002.color = (0.0, 0.0, 0.0, 1.0)
ob_cylinder_002.lineart.crease_threshold = 0.0
ob_cylinder_001.parent = ob_cylinder
ob_cylinder_001.matrix_parent_inverse = Matrix(((0.9239, -0.3827, 0.0, 1.809e-08), (0.3827, 0.9239, 0.0, 3.91e-09), (0.0, 0.0, 1.0, 0.0), (0.0, 0.0, 0.0, 1.0)))
ob_cylinder_001.location = (0.0, 0.0, 0.61)
ob_cylinder_001.lock_rotations_4d = False
ob_cylinder_001.empty_display_type = 'ARROWS'
ob_cylinder_001.color = (0.0, 0.0, 0.0, 1.0)
ob_cylinder_001.lineart.crease_threshold = 0.0

# ---- collection membership
col_collection_1.objects.link(ob_cylinder)
col_collection_1.objects.link(ob_cube_001)
col_collection_1.objects.link(ob_cube_003)
col_collection_1.objects.link(ob_cube_002)
col_collection_1.objects.link(ob_cylinder_005)
col_collection_1.objects.link(ob_cylinder_006)
col_collection_1.objects.link(ob_cylinder_008)
col_collection_1.objects.link(ob_cylinder_009)
col_collection_1.objects.link(ob_cube)
col_collection_1.objects.link(ob_cylinder_004)
col_collection_1.objects.link(ob_cylinder_003)
col_collection_1.objects.link(ob_cylinder_002)
col_collection_1.objects.link(ob_cylinder_001)

# ---- scene / render settings (as saved in the file)
scene.frame_start = 1; scene.frame_end = 250; scene.frame_set(1)
scene.render.engine = 'BLENDER_EEVEE_NEXT'
scene.render.image_settings.file_format = 'JPEG'
scene.render.image_settings.color_mode = 'RGB'
scene.render.image_settings.compression = 90
scene.render.resolution_x = 800
scene.render.resolution_y = 600
scene.render.pixel_aspect_x = 100.0
scene.render.pixel_aspect_y = 100.0
scene.render.fps = 25
scene.render.dither_intensity = 0.0
scene.render.use_compositing = False
scene.render.use_sequencer = False
scene.render.bake_margin = 2
scene.render.bake_bias = 0.0
scene.render.use_stamp_time = False
scene.render.use_stamp_date = False
scene.render.use_stamp_frame = False
scene.render.use_stamp_camera = False
scene.render.use_stamp_scene = False
scene.render.use_stamp_filename = False
scene.render.use_stamp_render_time = False
scene.render.stamp_font_size = 0
scene.cycles.use_denoising = False
scene.cycles.samples = 10
scene.cycles.sampling_pattern = 'TABULATED_SOBOL'
scene.cycles.light_sampling_threshold = 0.0
scene.cycles.use_adaptive_sampling = False
scene.cycles.use_light_tree = False
scene.cycles.blur_glossy = 0.0
scene.cycles.volume_bounces = 1
scene.cycles.pixel_filter_type = 'GAUSSIAN'
scene.cycles.sample_clamp_indirect = 0.0
scene.view_settings.view_transform = 'Raw'
bpy.context.view_layer.update()

# ---- added for rendering (the .blend has no active camera): camera
cam_auto = bpy.data.cameras.new('AutoCamera')
cam_auto.lens = 50.0
cam_auto.sensor_width = 36.0
cam_auto.clip_end = 1000.0
ob_auto_camera = bpy.data.objects.new('AutoCamera', cam_auto)
scene.collection.objects.link(ob_auto_camera)
ob_auto_camera.location = (1.99434, -2.39321, 2.45764)
ob_auto_camera.rotation_euler = (1.09748, -7.21219e-08, 0.694738)
scene.camera = ob_auto_camera
bpy.context.view_layer.update()
